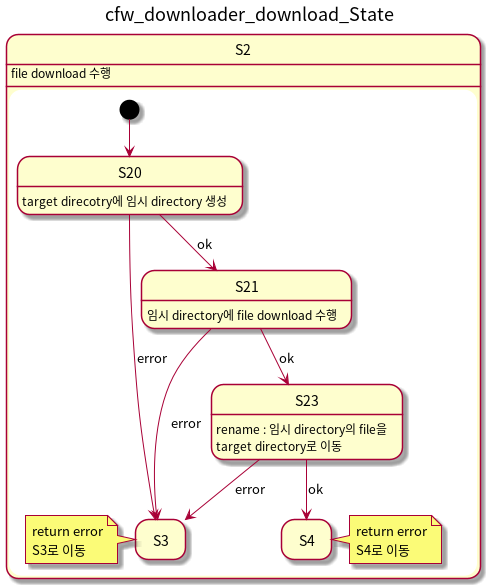

The diagram above was rendered by PlantUML. Its source (embedded in the PNG):
@startuml
title cfw_downloader_download_State
hide empty description
state S2 {
S2 : file download 수행

[*]--> S20
S20 : target direcotry에 임시 directory 생성
S20 --> S3 : error
S20 --> S21 : ok
S21 : 임시 directory에 file download 수행
S21 --> S3 : error
S21 --> S23 : ok
S23 : rename : 임시 directory의 file을\ntarget directory로 이동
S23 --> S3 : error
  note left
  return error
  S3로 이동
  end note
S23 --> S4 : ok
  note right
  return error
  S4로 이동
  end note
}
@enduml